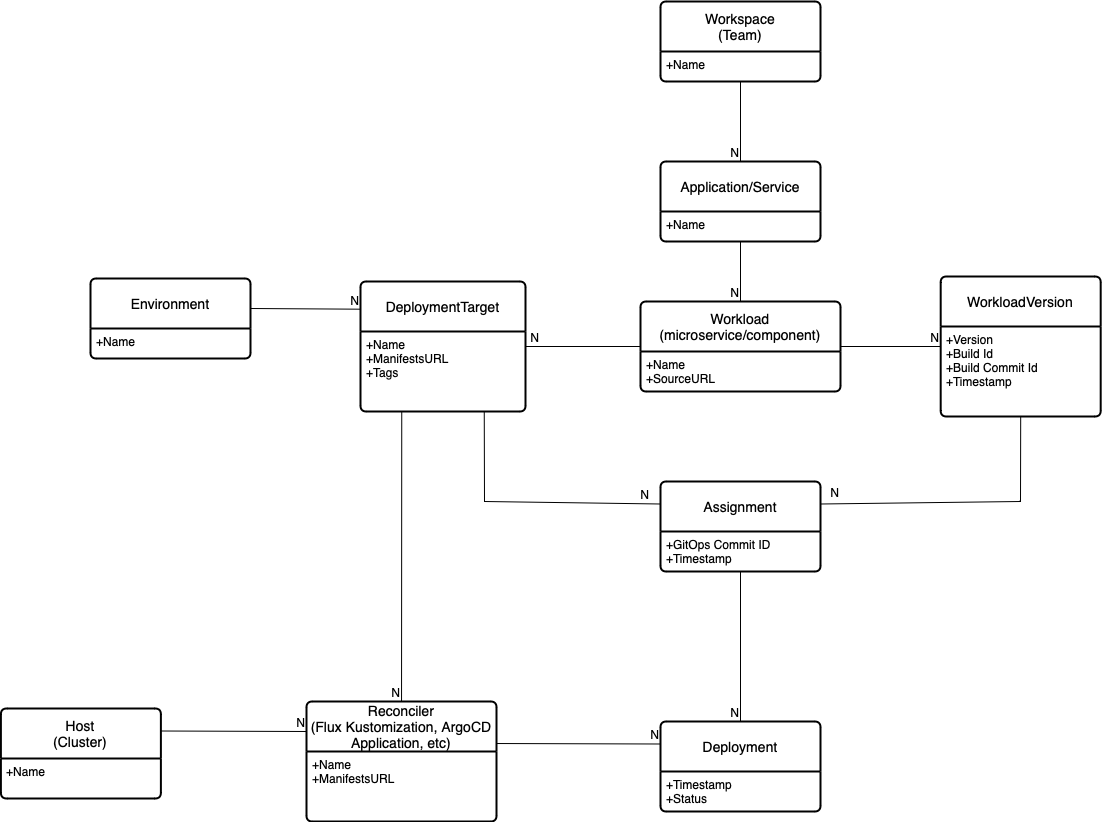

The diagram above was exported from draw.io. Its source (the exported page's mxGraphModel, read from the mxfile embedded in the PNG):
<mxGraphModel dx="2304" dy="974" grid="1" gridSize="10" guides="1" tooltips="1" connect="1" arrows="1" fold="1" page="1" pageScale="1" pageWidth="850" pageHeight="1100" math="0" shadow="0" extFonts="Permanent Marker^https://fonts.googleapis.com/css?family=Permanent+Marker">
  <root>
    <mxCell id="0" />
    <mxCell id="1" parent="0" />
    <mxCell id="mHuUaChPZsy_ELMwy_D_-1" value="Environment" style="swimlane;childLayout=stackLayout;horizontal=1;startSize=50;horizontalStack=0;rounded=1;fontSize=14;fontStyle=0;strokeWidth=2;resizeParent=0;resizeLast=1;shadow=0;dashed=0;align=center;arcSize=4;whiteSpace=wrap;html=1;" parent="1" vertex="1">
      <mxGeometry y="727" width="160" height="80" as="geometry" />
    </mxCell>
    <mxCell id="mHuUaChPZsy_ELMwy_D_-2" value="+Name&lt;br&gt;" style="align=left;strokeColor=none;fillColor=none;spacingLeft=4;fontSize=12;verticalAlign=top;resizable=0;rotatable=0;part=1;html=1;" parent="mHuUaChPZsy_ELMwy_D_-1" vertex="1">
      <mxGeometry y="50" width="160" height="30" as="geometry" />
    </mxCell>
    <mxCell id="mHuUaChPZsy_ELMwy_D_-4" value="Workspace&lt;br&gt;(Team)" style="swimlane;childLayout=stackLayout;horizontal=1;startSize=50;horizontalStack=0;rounded=1;fontSize=14;fontStyle=0;strokeWidth=2;resizeParent=0;resizeLast=1;shadow=0;dashed=0;align=center;arcSize=4;whiteSpace=wrap;html=1;" parent="1" vertex="1">
      <mxGeometry x="570" y="450" width="160" height="80" as="geometry" />
    </mxCell>
    <mxCell id="mHuUaChPZsy_ELMwy_D_-5" value="+Name&lt;br&gt;" style="align=left;strokeColor=none;fillColor=none;spacingLeft=4;fontSize=12;verticalAlign=top;resizable=0;rotatable=0;part=1;html=1;" parent="mHuUaChPZsy_ELMwy_D_-4" vertex="1">
      <mxGeometry y="50" width="160" height="30" as="geometry" />
    </mxCell>
    <mxCell id="mHuUaChPZsy_ELMwy_D_-7" value="Application/Service" style="swimlane;childLayout=stackLayout;horizontal=1;startSize=50;horizontalStack=0;rounded=1;fontSize=14;fontStyle=0;strokeWidth=2;resizeParent=0;resizeLast=1;shadow=0;dashed=0;align=center;arcSize=4;whiteSpace=wrap;html=1;" parent="1" vertex="1">
      <mxGeometry x="570" y="610" width="160" height="80" as="geometry" />
    </mxCell>
    <mxCell id="mHuUaChPZsy_ELMwy_D_-8" value="+Name&lt;br&gt;" style="align=left;strokeColor=none;fillColor=none;spacingLeft=4;fontSize=12;verticalAlign=top;resizable=0;rotatable=0;part=1;html=1;" parent="mHuUaChPZsy_ELMwy_D_-7" vertex="1">
      <mxGeometry y="50" width="160" height="30" as="geometry" />
    </mxCell>
    <mxCell id="mHuUaChPZsy_ELMwy_D_-11" value="Workload&lt;br&gt;(microservice/component)" style="swimlane;childLayout=stackLayout;horizontal=1;startSize=50;horizontalStack=0;rounded=1;fontSize=14;fontStyle=0;strokeWidth=2;resizeParent=0;resizeLast=1;shadow=0;dashed=0;align=center;arcSize=4;whiteSpace=wrap;html=1;" parent="1" vertex="1">
      <mxGeometry x="550" y="750" width="200" height="90" as="geometry" />
    </mxCell>
    <mxCell id="mHuUaChPZsy_ELMwy_D_-12" value="+Name&lt;br&gt;+SourceURL" style="align=left;strokeColor=none;fillColor=none;spacingLeft=4;fontSize=12;verticalAlign=top;resizable=0;rotatable=0;part=1;html=1;" parent="mHuUaChPZsy_ELMwy_D_-11" vertex="1">
      <mxGeometry y="50" width="200" height="40" as="geometry" />
    </mxCell>
    <mxCell id="mHuUaChPZsy_ELMwy_D_-13" value="" style="endArrow=none;html=1;rounded=0;exitX=0.5;exitY=1;exitDx=0;exitDy=0;entryX=0.5;entryY=0;entryDx=0;entryDy=0;" parent="1" source="mHuUaChPZsy_ELMwy_D_-8" target="mHuUaChPZsy_ELMwy_D_-11" edge="1">
      <mxGeometry relative="1" as="geometry">
        <mxPoint x="220" y="380" as="sourcePoint" />
        <mxPoint x="380" y="380" as="targetPoint" />
      </mxGeometry>
    </mxCell>
    <mxCell id="mHuUaChPZsy_ELMwy_D_-14" value="N" style="resizable=0;html=1;whiteSpace=wrap;align=right;verticalAlign=bottom;" parent="mHuUaChPZsy_ELMwy_D_-13" connectable="0" vertex="1">
      <mxGeometry x="1" relative="1" as="geometry" />
    </mxCell>
    <mxCell id="mHuUaChPZsy_ELMwy_D_-15" value="WorkloadVersion" style="swimlane;childLayout=stackLayout;horizontal=1;startSize=50;horizontalStack=0;rounded=1;fontSize=14;fontStyle=0;strokeWidth=2;resizeParent=0;resizeLast=1;shadow=0;dashed=0;align=center;arcSize=4;whiteSpace=wrap;html=1;" parent="1" vertex="1">
      <mxGeometry x="850.1899999999999" y="725" width="160" height="140" as="geometry">
        <mxRectangle x="850.1899999999999" y="725" width="150" height="50" as="alternateBounds" />
      </mxGeometry>
    </mxCell>
    <mxCell id="mHuUaChPZsy_ELMwy_D_-16" value="+Version&lt;br&gt;+Build Id&lt;br&gt;+Build Commit Id&lt;br&gt;+Timestamp&amp;nbsp;" style="align=left;strokeColor=none;fillColor=none;spacingLeft=4;fontSize=12;verticalAlign=top;resizable=0;rotatable=0;part=1;html=1;" parent="mHuUaChPZsy_ELMwy_D_-15" vertex="1">
      <mxGeometry y="50" width="160" height="90" as="geometry" />
    </mxCell>
    <mxCell id="mHuUaChPZsy_ELMwy_D_-17" value="" style="endArrow=none;html=1;rounded=0;exitX=1;exitY=0.5;exitDx=0;exitDy=0;" parent="1" source="mHuUaChPZsy_ELMwy_D_-11" target="mHuUaChPZsy_ELMwy_D_-15" edge="1">
      <mxGeometry relative="1" as="geometry">
        <mxPoint x="220" y="710" as="sourcePoint" />
        <mxPoint x="380" y="710" as="targetPoint" />
      </mxGeometry>
    </mxCell>
    <mxCell id="mHuUaChPZsy_ELMwy_D_-18" value="N" style="resizable=0;html=1;whiteSpace=wrap;align=right;verticalAlign=bottom;" parent="mHuUaChPZsy_ELMwy_D_-17" connectable="0" vertex="1">
      <mxGeometry x="1" relative="1" as="geometry" />
    </mxCell>
    <mxCell id="mHuUaChPZsy_ELMwy_D_-20" value="" style="endArrow=none;html=1;rounded=0;exitX=0.5;exitY=1;exitDx=0;exitDy=0;" parent="1" source="mHuUaChPZsy_ELMwy_D_-5" edge="1">
      <mxGeometry relative="1" as="geometry">
        <mxPoint x="660" y="600" as="sourcePoint" />
        <mxPoint x="650" y="610" as="targetPoint" />
      </mxGeometry>
    </mxCell>
    <mxCell id="mHuUaChPZsy_ELMwy_D_-21" value="N" style="resizable=0;html=1;whiteSpace=wrap;align=right;verticalAlign=bottom;" parent="mHuUaChPZsy_ELMwy_D_-20" connectable="0" vertex="1">
      <mxGeometry x="1" relative="1" as="geometry" />
    </mxCell>
    <mxCell id="mHuUaChPZsy_ELMwy_D_-22" value="DeploymentTarget" style="swimlane;childLayout=stackLayout;horizontal=1;startSize=50;horizontalStack=0;rounded=1;fontSize=14;fontStyle=0;strokeWidth=2;resizeParent=0;resizeLast=1;shadow=0;dashed=0;align=center;arcSize=4;whiteSpace=wrap;html=1;" parent="1" vertex="1">
      <mxGeometry x="270" y="730" width="165" height="130" as="geometry" />
    </mxCell>
    <mxCell id="mHuUaChPZsy_ELMwy_D_-23" value="+Name&lt;br&gt;+ManifestsURL&amp;nbsp;&lt;br&gt;+Tags" style="align=left;strokeColor=none;fillColor=none;spacingLeft=4;fontSize=12;verticalAlign=top;resizable=0;rotatable=0;part=1;html=1;" parent="mHuUaChPZsy_ELMwy_D_-22" vertex="1">
      <mxGeometry y="50" width="165" height="80" as="geometry" />
    </mxCell>
    <mxCell id="mHuUaChPZsy_ELMwy_D_-24" value="" style="endArrow=none;html=1;rounded=0;exitX=0;exitY=0.5;exitDx=0;exitDy=0;" parent="1" source="mHuUaChPZsy_ELMwy_D_-11" target="mHuUaChPZsy_ELMwy_D_-22" edge="1">
      <mxGeometry relative="1" as="geometry">
        <mxPoint x="660" y="840" as="sourcePoint" />
        <mxPoint x="660" y="900" as="targetPoint" />
      </mxGeometry>
    </mxCell>
    <mxCell id="mHuUaChPZsy_ELMwy_D_-25" value="N" style="resizable=0;html=1;whiteSpace=wrap;align=right;verticalAlign=bottom;" parent="mHuUaChPZsy_ELMwy_D_-24" connectable="0" vertex="1">
      <mxGeometry x="1" relative="1" as="geometry">
        <mxPoint x="15" as="offset" />
      </mxGeometry>
    </mxCell>
    <mxCell id="mHuUaChPZsy_ELMwy_D_-26" value="Assignment" style="swimlane;childLayout=stackLayout;horizontal=1;startSize=50;horizontalStack=0;rounded=1;fontSize=14;fontStyle=0;strokeWidth=2;resizeParent=0;resizeLast=1;shadow=0;dashed=0;align=center;arcSize=4;whiteSpace=wrap;html=1;" parent="1" vertex="1">
      <mxGeometry x="570" y="930" width="160" height="90" as="geometry">
        <mxRectangle x="570" y="930" width="150" height="50" as="alternateBounds" />
      </mxGeometry>
    </mxCell>
    <mxCell id="mHuUaChPZsy_ELMwy_D_-27" value="+GitOps Commit ID&lt;br&gt;+Timestamp&amp;nbsp;" style="align=left;strokeColor=none;fillColor=none;spacingLeft=4;fontSize=12;verticalAlign=top;resizable=0;rotatable=0;part=1;html=1;" parent="mHuUaChPZsy_ELMwy_D_-26" vertex="1">
      <mxGeometry y="50" width="160" height="40" as="geometry" />
    </mxCell>
    <mxCell id="mHuUaChPZsy_ELMwy_D_-28" value="" style="endArrow=none;html=1;rounded=0;exitX=0.75;exitY=1;exitDx=0;exitDy=0;entryX=0;entryY=0.25;entryDx=0;entryDy=0;" parent="1" source="mHuUaChPZsy_ELMwy_D_-23" target="mHuUaChPZsy_ELMwy_D_-26" edge="1">
      <mxGeometry relative="1" as="geometry">
        <mxPoint x="580" y="805" as="sourcePoint" />
        <mxPoint x="445" y="805" as="targetPoint" />
        <Array as="points">
          <mxPoint x="394" y="950" />
        </Array>
      </mxGeometry>
    </mxCell>
    <mxCell id="mHuUaChPZsy_ELMwy_D_-29" value="N" style="resizable=0;html=1;whiteSpace=wrap;align=right;verticalAlign=bottom;" parent="mHuUaChPZsy_ELMwy_D_-28" connectable="0" vertex="1">
      <mxGeometry x="1" relative="1" as="geometry">
        <mxPoint x="-10" as="offset" />
      </mxGeometry>
    </mxCell>
    <mxCell id="mHuUaChPZsy_ELMwy_D_-30" value="" style="endArrow=none;html=1;rounded=0;exitX=0.5;exitY=1;exitDx=0;exitDy=0;entryX=1;entryY=0.25;entryDx=0;entryDy=0;" parent="1" source="mHuUaChPZsy_ELMwy_D_-15" target="mHuUaChPZsy_ELMwy_D_-26" edge="1">
      <mxGeometry relative="1" as="geometry">
        <mxPoint x="740" y="805" as="sourcePoint" />
        <mxPoint x="790" y="980" as="targetPoint" />
        <Array as="points">
          <mxPoint x="930" y="950" />
        </Array>
      </mxGeometry>
    </mxCell>
    <mxCell id="mHuUaChPZsy_ELMwy_D_-31" value="N" style="resizable=0;html=1;whiteSpace=wrap;align=right;verticalAlign=bottom;" parent="mHuUaChPZsy_ELMwy_D_-30" connectable="0" vertex="1">
      <mxGeometry x="1" relative="1" as="geometry">
        <mxPoint x="20" y="-2" as="offset" />
      </mxGeometry>
    </mxCell>
    <mxCell id="mHuUaChPZsy_ELMwy_D_-32" value="Deployment" style="swimlane;childLayout=stackLayout;horizontal=1;startSize=50;horizontalStack=0;rounded=1;fontSize=14;fontStyle=0;strokeWidth=2;resizeParent=0;resizeLast=1;shadow=0;dashed=0;align=center;arcSize=4;whiteSpace=wrap;html=1;" parent="1" vertex="1">
      <mxGeometry x="570" y="1170" width="160" height="90" as="geometry">
        <mxRectangle x="570" y="930" width="150" height="50" as="alternateBounds" />
      </mxGeometry>
    </mxCell>
    <mxCell id="mHuUaChPZsy_ELMwy_D_-33" value="+Timestamp&amp;nbsp;&lt;br&gt;+Status&amp;nbsp;" style="align=left;strokeColor=none;fillColor=none;spacingLeft=4;fontSize=12;verticalAlign=top;resizable=0;rotatable=0;part=1;html=1;" parent="mHuUaChPZsy_ELMwy_D_-32" vertex="1">
      <mxGeometry y="50" width="160" height="40" as="geometry" />
    </mxCell>
    <mxCell id="mHuUaChPZsy_ELMwy_D_-34" value="Host&lt;br&gt;(Cluster)" style="swimlane;childLayout=stackLayout;horizontal=1;startSize=50;horizontalStack=0;rounded=1;fontSize=14;fontStyle=0;strokeWidth=2;resizeParent=0;resizeLast=1;shadow=0;dashed=0;align=center;arcSize=4;whiteSpace=wrap;html=1;" parent="1" vertex="1">
      <mxGeometry x="-89.61" y="1157" width="160" height="90" as="geometry" />
    </mxCell>
    <mxCell id="mHuUaChPZsy_ELMwy_D_-35" value="+Name" style="align=left;strokeColor=none;fillColor=none;spacingLeft=4;fontSize=12;verticalAlign=top;resizable=0;rotatable=0;part=1;html=1;" parent="mHuUaChPZsy_ELMwy_D_-34" vertex="1">
      <mxGeometry y="50" width="160" height="40" as="geometry" />
    </mxCell>
    <mxCell id="mHuUaChPZsy_ELMwy_D_-36" value="" style="endArrow=none;html=1;rounded=0;entryX=0;entryY=0.25;entryDx=0;entryDy=0;" parent="1" target="mHuUaChPZsy_ELMwy_D_-32" edge="1">
      <mxGeometry relative="1" as="geometry">
        <mxPoint x="400" y="1192" as="sourcePoint" />
        <mxPoint x="610" y="1010" as="targetPoint" />
      </mxGeometry>
    </mxCell>
    <mxCell id="mHuUaChPZsy_ELMwy_D_-37" value="N" style="resizable=0;html=1;whiteSpace=wrap;align=right;verticalAlign=bottom;" parent="mHuUaChPZsy_ELMwy_D_-36" connectable="0" vertex="1">
      <mxGeometry x="1" relative="1" as="geometry" />
    </mxCell>
    <mxCell id="mHuUaChPZsy_ELMwy_D_-38" value="" style="endArrow=none;html=1;rounded=0;exitX=0.5;exitY=1;exitDx=0;exitDy=0;" parent="1" source="mHuUaChPZsy_ELMwy_D_-27" target="mHuUaChPZsy_ELMwy_D_-32" edge="1">
      <mxGeometry relative="1" as="geometry">
        <mxPoint x="440" y="970" as="sourcePoint" />
        <mxPoint x="600" y="970" as="targetPoint" />
      </mxGeometry>
    </mxCell>
    <mxCell id="mHuUaChPZsy_ELMwy_D_-39" value="N" style="resizable=0;html=1;whiteSpace=wrap;align=right;verticalAlign=bottom;" parent="mHuUaChPZsy_ELMwy_D_-38" connectable="0" vertex="1">
      <mxGeometry x="1" relative="1" as="geometry" />
    </mxCell>
    <mxCell id="mHuUaChPZsy_ELMwy_D_-48" value="" style="endArrow=none;html=1;rounded=0;exitX=1;exitY=0.375;exitDx=0;exitDy=0;exitPerimeter=0;entryX=-0.003;entryY=0.213;entryDx=0;entryDy=0;entryPerimeter=0;" parent="1" source="mHuUaChPZsy_ELMwy_D_-1" target="mHuUaChPZsy_ELMwy_D_-22" edge="1">
      <mxGeometry relative="1" as="geometry">
        <mxPoint x="390" y="950" as="sourcePoint" />
        <mxPoint x="550" y="950" as="targetPoint" />
      </mxGeometry>
    </mxCell>
    <mxCell id="mHuUaChPZsy_ELMwy_D_-49" value="N" style="resizable=0;html=1;whiteSpace=wrap;align=right;verticalAlign=bottom;" parent="mHuUaChPZsy_ELMwy_D_-48" connectable="0" vertex="1">
      <mxGeometry x="1" relative="1" as="geometry" />
    </mxCell>
    <mxCell id="2QzJ4g1VmdHlLAmHw316-1" value="Reconciler&lt;br&gt;(Flux Kustomization, ArgoCD Application, etc)" style="swimlane;childLayout=stackLayout;horizontal=1;startSize=50;horizontalStack=0;rounded=1;fontSize=14;fontStyle=0;strokeWidth=2;resizeParent=0;resizeLast=1;shadow=0;dashed=0;align=center;arcSize=4;whiteSpace=wrap;html=1;" vertex="1" parent="1">
      <mxGeometry x="216" y="1150" width="190" height="120" as="geometry" />
    </mxCell>
    <mxCell id="2QzJ4g1VmdHlLAmHw316-2" value="+Name&lt;br&gt;+ManifestsURL" style="align=left;strokeColor=none;fillColor=none;spacingLeft=4;fontSize=12;verticalAlign=top;resizable=0;rotatable=0;part=1;html=1;" vertex="1" parent="2QzJ4g1VmdHlLAmHw316-1">
      <mxGeometry y="50" width="190" height="70" as="geometry" />
    </mxCell>
    <mxCell id="2QzJ4g1VmdHlLAmHw316-3" value="" style="endArrow=none;html=1;rounded=0;exitX=0.25;exitY=1;exitDx=0;exitDy=0;" edge="1" parent="1" source="mHuUaChPZsy_ELMwy_D_-23" target="2QzJ4g1VmdHlLAmHw316-1">
      <mxGeometry relative="1" as="geometry">
        <mxPoint x="410" y="1202" as="sourcePoint" />
        <mxPoint x="580" y="1203" as="targetPoint" />
      </mxGeometry>
    </mxCell>
    <mxCell id="2QzJ4g1VmdHlLAmHw316-4" value="N" style="resizable=0;html=1;whiteSpace=wrap;align=right;verticalAlign=bottom;" connectable="0" vertex="1" parent="2QzJ4g1VmdHlLAmHw316-3">
      <mxGeometry x="1" relative="1" as="geometry" />
    </mxCell>
    <mxCell id="2QzJ4g1VmdHlLAmHw316-7" value="" style="endArrow=none;html=1;rounded=0;entryX=0;entryY=0.25;entryDx=0;entryDy=0;exitX=1;exitY=0.25;exitDx=0;exitDy=0;" edge="1" parent="1" source="mHuUaChPZsy_ELMwy_D_-34" target="2QzJ4g1VmdHlLAmHw316-1">
      <mxGeometry relative="1" as="geometry">
        <mxPoint x="410" y="1202" as="sourcePoint" />
        <mxPoint x="580" y="1203" as="targetPoint" />
      </mxGeometry>
    </mxCell>
    <mxCell id="2QzJ4g1VmdHlLAmHw316-8" value="N" style="resizable=0;html=1;whiteSpace=wrap;align=right;verticalAlign=bottom;" connectable="0" vertex="1" parent="2QzJ4g1VmdHlLAmHw316-7">
      <mxGeometry x="1" relative="1" as="geometry" />
    </mxCell>
  </root>
</mxGraphModel>